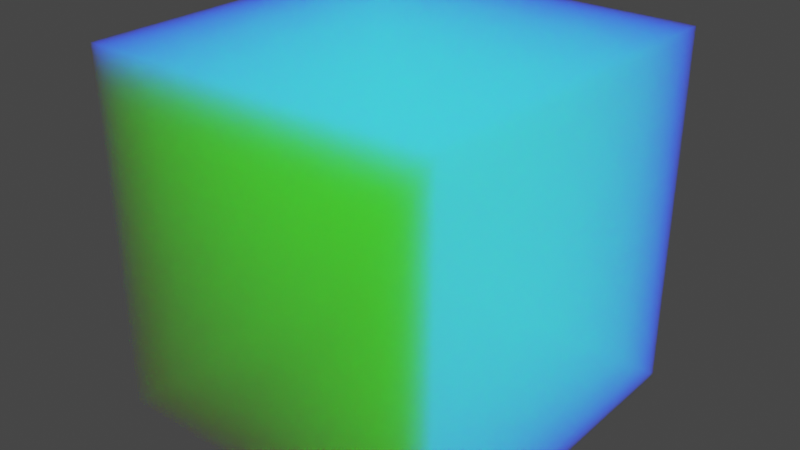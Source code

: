 # Source: volume_test.blend  (saved by Blender 2.80.74; exported with 4.5.12 LTS)
import bpy
from mathutils import Matrix  # noqa: F401  (used for matrix-valued properties, if any)

bpy.ops.wm.read_factory_settings(use_empty=True)
scene = bpy.context.scene
scene.name = 'Scene'

# ---- collections
col_collection = bpy.data.collections.new('Collection'); scene.collection.children.link(col_collection)

# ---- materials (node trees are filled in below, after node groups)
mat_vol_test = bpy.data.materials.new('vol_test')
mat_vol_test.alpha_threshold = 0.0
mat_vol_test.line_color = (0.0, 0.0, 0.0, 1.0)

# ---- material node trees
mat_vol_test.use_nodes = True; mat_vol_test.node_tree.nodes.clear()
_N = mat_vol_test.node_tree.nodes; _L = mat_vol_test.node_tree.links
n0 = _N.new('ShaderNodeOutputMaterial'); n0.name = 'Material Output'; n0.location = (588, 474)
n1 = _N.new('ShaderNodeVolumePrincipled'); n1.name = 'Principled Volume'; n1.location = (-6, 493)
n1.inputs[0].default_value = (0.0, 0.03971, 0.9991, 1.0)
n1.inputs[2].default_value = 9.9
n1.inputs[5].default_value = (1.0, 1.0, 1.0, 1.0)
n1.inputs[7].default_value = (0.01374, 1.0, 0.0, 1.0)
n1.inputs[10].default_value = 1988.0
_L.new(n1.outputs[0], n0.inputs[1])
n0.is_active_output = True

# ---- world
world_world = bpy.data.worlds.new('World'); scene.world = world_world
world_world.use_nodes = True; world_world.node_tree.nodes.clear()
_N = world_world.node_tree.nodes; _L = world_world.node_tree.links
n0 = _N.new('ShaderNodeOutputWorld'); n0.name = 'World Output'; n0.location = (300, 300)
n1 = _N.new('ShaderNodeBackground'); n1.name = 'Background'; n1.location = (10, 300)
n1.inputs[0].default_value = (0.05088, 0.05088, 0.05088, 1.0)
_L.new(n1.outputs[0], n0.inputs[0])
n0.is_active_output = True
world_world.color = (0.05088, 0.05088, 0.05088)
world_world.use_sun_shadow = False
world_world.sun_shadow_jitter_overblur = 0.0

# ---- lights
light_light = bpy.data.lights.new('Light', 'SUN')
light_light.transmission_factor = 0.0
light_light.angle = 0.1993
light_light.shadow_soft_size = 0.1
light_light.shadow_cascade_max_distance = 1000.0

# ---- meshes
me_cube = bpy.data.meshes.new('Cube')
me_cube.from_pydata([(1.0, 1.0, 1.0), (1.0, 1.0, -1.0), (1.0, -1.0, 1.0), (1.0, -1.0, -1.0), (-1.0, 1.0, 1.0), (-1.0, 1.0, -1.0), (-1.0, -1.0, 1.0), (-1.0, -1.0, -1.0)], [], [(0, 4, 6, 2), (3, 2, 6, 7), (7, 6, 4, 5), (5, 1, 3, 7), (1, 0, 2, 3), (5, 4, 0, 1)])
_uv = me_cube.uv_layers.new(name='UVMap')
_uv.uv.foreach_set('vector', [0.375, 0.0, 0.625, 0.0, 0.625, 0.25, 0.375, 0.25, 0.375, 0.25, 0.625, 0.25, 0.625, 0.5, 0.375, 0.5, 0.375, 0.5, 0.625, 0.5, 0.625, 0.75, 0.375, 0.75, 0.375, 0.75, 0.625, 0.75, 0.625, 1.0, 0.375, 1.0, 0.125, 0.5, 0.375, 0.5, 0.375, 0.75, 0.125, 0.75, 0.625, 0.5, 0.875, 0.5, 0.875, 0.75, 0.625, 0.75])
me_cube.materials.append(mat_vol_test)
me_cube.use_remesh_preserve_volume = False
me_cube.use_remesh_preserve_attributes = False
me_cube.use_mirror_vertex_groups = False
me_cube.update()

# ---- objects
ob_cube = bpy.data.objects.new('Cube', me_cube)
ob_light = bpy.data.objects.new('Light', light_light)

# ---- transforms, parenting, visibility, modifiers, constraints
ob_cube.location = (0.0, 0.0, 0.0)
ob_cube.scale = (2.0, 2.0, 2.0)
ob_cube.lock_rotations_4d = False
ob_cube.empty_display_type = 'ARROWS'
ob_cube.lineart.crease_threshold = 0.0
ob_light.location = (4.076, 1.005, 5.904)
ob_light.rotation_euler = (0.6503, 0.05522, 1.866)
ob_light.lock_rotations_4d = False
ob_light.empty_display_type = 'ARROWS'
ob_light.color = (0.0, 0.0, 0.0, 0.0)
ob_light.lineart.crease_threshold = 0.0

# ---- collection membership
col_collection.objects.link(ob_cube)
col_collection.objects.link(ob_light)

# ---- scene / render settings (as saved in the file)
scene.frame_start = 1; scene.frame_end = 250; scene.frame_set(1)
scene.render.engine = 'CYCLES'
scene.cycles.shading_system = True
scene.cycles.use_denoising = False
scene.cycles.samples = 128
scene.cycles.sampling_pattern = 'TABULATED_SOBOL'
scene.cycles.use_adaptive_sampling = False
scene.cycles.use_light_tree = False
scene.cycles.volume_bounces = 4
scene.view_settings.view_transform = 'Filmic'
bpy.context.view_layer.update()

# ---- added for rendering (the .blend has no active camera): camera
cam_auto = bpy.data.cameras.new('AutoCamera')
cam_auto.lens = 50.0
cam_auto.sensor_width = 36.0
cam_auto.clip_end = 1000.0
ob_auto_camera = bpy.data.objects.new('AutoCamera', cam_auto)
scene.collection.objects.link(ob_auto_camera)
ob_auto_camera.location = (6.41014, -7.69217, 5.12812)
ob_auto_camera.rotation_euler = (1.09748, -7.21219e-08, 0.694738)
scene.camera = ob_auto_camera
bpy.context.view_layer.update()
